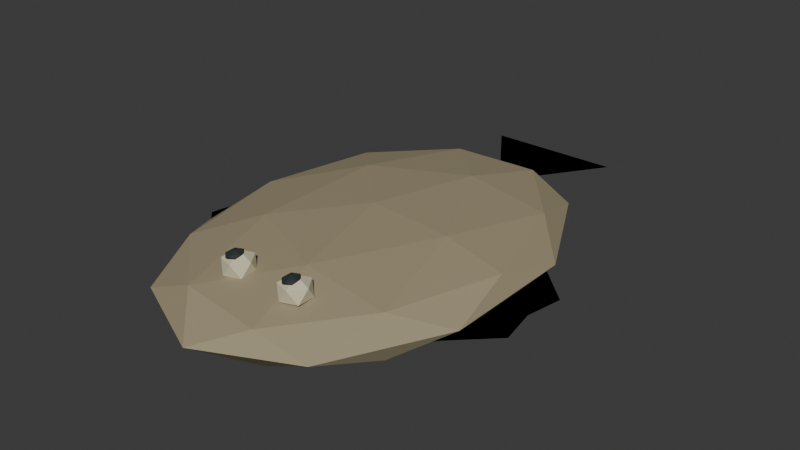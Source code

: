 # Source: Halibut.blend  (saved by Blender 5.2.44; exported with 4.5.12 LTS)
import bpy
from mathutils import Matrix  # noqa: F401  (used for matrix-valued properties, if any)

bpy.ops.wm.read_factory_settings(use_empty=True)
scene = bpy.context.scene
scene.name = 'Scene'

# ---- collections
col_collection = bpy.data.collections.new('Collection'); scene.collection.children.link(col_collection)

# ---- materials (node trees are filled in below, after node groups)
mat_halibutunderside = bpy.data.materials.new('HalibutUnderside')
mat_halibutunderside.diffuse_color = (0.65, 0.6, 0.41, 1.0)
mat_halibuttop = bpy.data.materials.new('HalibutTop')
mat_halibuttop.diffuse_color = (0.34, 0.29, 0.18, 1.0)
mat_rockfishink = bpy.data.materials.new('RockFishInk')
mat_rockfishink.diffuse_color = (0.024, 0.031, 0.035, 1.0)

# ---- material node trees
mat_halibutunderside.use_nodes = True; mat_halibutunderside.node_tree.nodes.clear()
_N = mat_halibutunderside.node_tree.nodes; _L = mat_halibutunderside.node_tree.links
n0 = _N.new('ShaderNodeBsdfPrincipled'); n0.name = 'Principled BSDF'; n0.location = (-200, 100)
n0.inputs[0].default_value = (0.65, 0.6, 0.41, 1.0)
n0.inputs[2].default_value = 0.78
n0.inputs[10].default_value = 0.005
n1 = _N.new('ShaderNodeOutputMaterial'); n1.name = 'Material Output'; n1.location = (200, 100)
_L.new(n0.outputs[0], n1.inputs[0])
n1.is_active_output = True
mat_halibuttop.use_nodes = True; mat_halibuttop.node_tree.nodes.clear()
_N = mat_halibuttop.node_tree.nodes; _L = mat_halibuttop.node_tree.links
n0 = _N.new('ShaderNodeBsdfPrincipled'); n0.name = 'Principled BSDF'; n0.location = (-200, 100)
n0.inputs[0].default_value = (0.34, 0.29, 0.18, 1.0)
n0.inputs[2].default_value = 0.78
n0.inputs[10].default_value = 0.005
n1 = _N.new('ShaderNodeOutputMaterial'); n1.name = 'Material Output'; n1.location = (200, 100)
_L.new(n0.outputs[0], n1.inputs[0])
n1.is_active_output = True
mat_rockfishink.use_nodes = True; mat_rockfishink.node_tree.nodes.clear()
_N = mat_rockfishink.node_tree.nodes; _L = mat_rockfishink.node_tree.links
n0 = _N.new('ShaderNodeBsdfPrincipled'); n0.name = 'Principled BSDF'; n0.location = (-200, 100)
n0.inputs[0].default_value = (0.024, 0.031, 0.035, 1.0)
n0.inputs[2].default_value = 0.78
n0.inputs[10].default_value = 0.005
n1 = _N.new('ShaderNodeOutputMaterial'); n1.name = 'Material Output'; n1.location = (200, 100)
_L.new(n0.outputs[0], n1.inputs[0])
n1.is_active_output = True

# ---- world
world_world = bpy.data.worlds.new('World'); scene.world = world_world
world_world.use_nodes = True; world_world.node_tree.nodes.clear()
_N = world_world.node_tree.nodes; _L = world_world.node_tree.links
n0 = _N.new('ShaderNodeOutputWorld'); n0.name = 'World Output'; n0.location = (200, 100)
n1 = _N.new('ShaderNodeBackground'); n1.name = 'Background'; n1.location = (-200, 100)
n1.inputs[0].default_value = (0.05088, 0.05088, 0.05088, 1.0)
_L.new(n1.outputs[0], n0.inputs[0])
n0.is_active_output = True
world_world.color = (0.05088, 0.05088, 0.05088)
world_world.sun_shadow_jitter_overblur = 0.0

# ---- meshes
me_fringe_1 = bpy.data.meshes.new('Fringe-1')
me_fringe_1.from_pydata([(0.0, -0.5, 0.1), (0.0, -0.48, 0.095), (-0.1298, -0.385, 0.095), (-0.2704, -0.29, 0.095), (-0.3398, -0.195, 0.095), (-0.4375, -0.1, 0.095), (-0.42, -0.005, 0.095), (-0.4375, 0.09, 0.095), (-0.3398, 0.185, 0.095), (-0.2704, 0.28, 0.095), (-0.1298, 0.375, 0.095), (-5.633e-17, 0.47, 0.095)], [], [(0, 1, 2, 3, 4, 5, 6, 7, 8, 9, 10, 11), (11, 10, 9, 8, 7, 6, 5, 4, 3, 2, 1, 0)])
me_fringe_1.materials.append(mat_halibutunderside)
me_fringe_1.update()
me_fringe1 = bpy.data.meshes.new('Fringe1')
me_fringe1.from_pydata([(0.0, -0.5, 0.1), (0.0, -0.48, 0.095), (0.1298, -0.385, 0.095), (0.2704, -0.29, 0.095), (0.3398, -0.195, 0.095), (0.4375, -0.1, 0.095), (0.42, -0.005, 0.095), (0.4375, 0.09, 0.095), (0.3398, 0.185, 0.095), (0.2704, 0.28, 0.095), (0.1298, 0.375, 0.095), (5.633e-17, 0.47, 0.095)], [], [(0, 1, 2, 3, 4, 5, 6, 7, 8, 9, 10, 11), (11, 10, 9, 8, 7, 6, 5, 4, 3, 2, 1, 0)])
me_fringe1.materials.append(mat_halibutunderside)
me_fringe1.update()
me_flattail = bpy.data.meshes.new('FlatTail')
me_flattail.from_pydata([(0.0, 0.0, 0.0), (-0.17, 0.25, 0.0), (0.17, 0.25, 0.0)], [], [(0, 1, 2), (2, 1, 0)])
me_flattail.materials.append(mat_halibuttop)
me_flattail.update()
me_body_006 = bpy.data.meshes.new('Body.006')
me_body_006.from_pydata([(0.0, 0.0, -0.1), (0.2822, -0.2944, -0.04472), (-0.1078, -0.4764, -0.04472), (-0.3488, 0.0, -0.04472), (-0.1078, 0.4764, -0.04472), (0.2822, 0.2944, -0.04472), (0.1078, -0.4764, 0.04472), (-0.2822, -0.2944, 0.04472), (-0.2822, 0.2944, 0.04472), (0.1078, 0.4764, 0.04472), (0.3488, 0.0, 0.04472), (0.0, 0.0, 0.1), (-0.06336, -0.28, -0.08507), (0.1659, -0.173, -0.08507), (0.1025, -0.453, -0.05257), (0.3318, 0.0, -0.05257), (0.1659, 0.173, -0.08507), (-0.205, 0.0, -0.08507), (-0.2684, -0.28, -0.05257), (-0.06336, 0.28, -0.08507), (-0.2684, 0.28, -0.05257), (0.1025, 0.453, -0.05257), (0.3709, -0.173, 0.0), (0.3709, 0.173, 0.0), (0.0, -0.56, 0.0), (0.2292, -0.453, 0.0), (-0.3709, -0.173, 0.0), (-0.2292, -0.453, 0.0), (-0.2292, 0.453, 0.0), (-0.3709, 0.173, 0.0), (0.2292, 0.453, 0.0), (0.0, 0.56, 0.0), (0.2684, -0.28, 0.05257), (-0.1025, -0.453, 0.05257), (-0.3318, 0.0, 0.05257), (-0.1025, 0.453, 0.05257), (0.2684, 0.28, 0.05257), (0.06336, -0.28, 0.08507), (0.205, 0.0, 0.08507), (-0.1659, -0.173, 0.08507), (-0.1659, 0.173, 0.08507), (0.06336, 0.28, 0.08507)], [], [(0, 13, 12), (1, 13, 15), (0, 12, 17), (0, 17, 19), (0, 19, 16), (1, 15, 22), (2, 14, 24), (3, 18, 26), (4, 20, 28), (5, 21, 30), (1, 22, 25), (2, 24, 27), (3, 26, 29), (4, 28, 31), (5, 30, 23), (6, 32, 37), (7, 33, 39), (8, 34, 40), (9, 35, 41), (10, 36, 38), (38, 41, 11), (38, 36, 41), (36, 9, 41), (41, 40, 11), (41, 35, 40), (35, 8, 40), (40, 39, 11), (40, 34, 39), (34, 7, 39), (39, 37, 11), (39, 33, 37), (33, 6, 37), (37, 38, 11), (37, 32, 38), (32, 10, 38), (23, 36, 10), (23, 30, 36), (30, 9, 36), (31, 35, 9), (31, 28, 35), (28, 8, 35), (29, 34, 8), (29, 26, 34), (26, 7, 34), (27, 33, 7), (27, 24, 33), (24, 6, 33), (25, 32, 6), (25, 22, 32), (22, 10, 32), (30, 31, 9), (30, 21, 31), (21, 4, 31), (28, 29, 8), (28, 20, 29), (20, 3, 29), (26, 27, 7), (26, 18, 27), (18, 2, 27), (24, 25, 6), (24, 14, 25), (14, 1, 25), (22, 23, 10), (22, 15, 23), (15, 5, 23), (16, 21, 5), (16, 19, 21), (19, 4, 21), (19, 20, 4), (19, 17, 20), (17, 3, 20), (17, 18, 3), (17, 12, 18), (12, 2, 18), (15, 16, 5), (15, 13, 16), (13, 0, 16), (12, 14, 2), (12, 13, 14), (13, 1, 14)])
_uv = me_body_006.uv_layers.new(name='UVMap')
_uv.uv.foreach_set('vector', [0.1818, 0.0, 0.2273, 0.07873, 0.1364, 0.07873, 0.2727, 0.1575, 0.3182, 0.07873, 0.3636, 0.1575, 0.9091, 0.0, 0.9545, 0.07873, 0.8636, 0.07873, 0.7273, 0.0, 0.7727, 0.07873, 0.6818, 0.07873, 0.5455, 0.0, 0.5909, 0.07873, 0.5, 0.07873, 0.2727, 0.1575, 0.3636, 0.1575, 0.3182, 0.2362, 0.09091, 0.1575, 0.1818, 0.1575, 0.1364, 0.2362, 0.8182, 0.1575, 0.9091, 0.1575, 0.8636, 0.2362, 0.6364, 0.1575, 0.7273, 0.1575, 0.6818, 0.2362, 0.4545, 0.1575, 0.5455, 0.1575, 0.5, 0.2362, 0.2727, 0.1575, 0.3182, 0.2362, 0.2273, 0.2362, 0.09091, 0.1575, 0.1364, 0.2362, 0.04546, 0.2362, 0.8182, 0.1575, 0.8636, 0.2362, 0.7727, 0.2362, 0.6364, 0.1575, 0.6818, 0.2362, 0.5909, 0.2362, 0.4545, 0.1575, 0.5, 0.2362, 0.4091, 0.2362, 0.1818, 0.3149, 0.2727, 0.3149, 0.2273, 0.3937, 0.0, 0.3149, 0.09091, 0.3149, 0.04546, 0.3937, 0.7273, 0.3149, 0.8182, 0.3149, 0.7727, 0.3937, 0.5455, 0.3149, 0.6364, 0.3149, 0.5909, 0.3937, 0.3636, 0.3149, 0.4545, 0.3149, 0.4091, 0.3937, 0.4091, 0.3937, 0.5, 0.3937, 0.4545, 0.4724, 0.4091, 0.3937, 0.4545, 0.3149, 0.5, 0.3937, 0.4545, 0.3149, 0.5455, 0.3149, 0.5, 0.3937, 0.5909, 0.3937, 0.6818, 0.3937, 0.6364, 0.4724, 0.5909, 0.3937, 0.6364, 0.3149, 0.6818, 0.3937, 0.6364, 0.3149, 0.7273, 0.3149, 0.6818, 0.3937, 0.7727, 0.3937, 0.8636, 0.3937, 0.8182, 0.4724, 0.7727, 0.3937, 0.8182, 0.3149, 0.8636, 0.3937, 0.8182, 0.3149, 0.9091, 0.3149, 0.8636, 0.3937, 0.04546, 0.3937, 0.1364, 0.3937, 0.09091, 0.4724, 0.04546, 0.3937, 0.09091, 0.3149, 0.1364, 0.3937, 0.09091, 0.3149, 0.1818, 0.3149, 0.1364, 0.3937, 0.2273, 0.3937, 0.3182, 0.3937, 0.2727, 0.4724, 0.2273, 0.3937, 0.2727, 0.3149, 0.3182, 0.3937, 0.2727, 0.3149, 0.3636, 0.3149, 0.3182, 0.3937, 0.4091, 0.2362, 0.4545, 0.3149, 0.3636, 0.3149, 0.4091, 0.2362, 0.5, 0.2362, 0.4545, 0.3149, 0.5, 0.2362, 0.5455, 0.3149, 0.4545, 0.3149, 0.5909, 0.2362, 0.6364, 0.3149, 0.5455, 0.3149, 0.5909, 0.2362, 0.6818, 0.2362, 0.6364, 0.3149, 0.6818, 0.2362, 0.7273, 0.3149, 0.6364, 0.3149, 0.7727, 0.2362, 0.8182, 0.3149, 0.7273, 0.3149, 0.7727, 0.2362, 0.8636, 0.2362, 0.8182, 0.3149, 0.8636, 0.2362, 0.9091, 0.3149, 0.8182, 0.3149, 0.04546, 0.2362, 0.09091, 0.3149, 0.0, 0.3149, 0.04546, 0.2362, 0.1364, 0.2362, 0.09091, 0.3149, 0.1364, 0.2362, 0.1818, 0.3149, 0.09091, 0.3149, 0.2273, 0.2362, 0.2727, 0.3149, 0.1818, 0.3149, 0.2273, 0.2362, 0.3182, 0.2362, 0.2727, 0.3149, 0.3182, 0.2362, 0.3636, 0.3149, 0.2727, 0.3149, 0.5, 0.2362, 0.5909, 0.2362, 0.5455, 0.3149, 0.5, 0.2362, 0.5455, 0.1575, 0.5909, 0.2362, 0.5455, 0.1575, 0.6364, 0.1575, 0.5909, 0.2362, 0.6818, 0.2362, 0.7727, 0.2362, 0.7273, 0.3149, 0.6818, 0.2362, 0.7273, 0.1575, 0.7727, 0.2362, 0.7273, 0.1575, 0.8182, 0.1575, 0.7727, 0.2362, 0.8636, 0.2362, 0.9545, 0.2362, 0.9091, 0.3149, 0.8636, 0.2362, 0.9091, 0.1575, 0.9545, 0.2362, 0.9091, 0.1575, 1.0, 0.1575, 0.9545, 0.2362, 0.1364, 0.2362, 0.2273, 0.2362, 0.1818, 0.3149, 0.1364, 0.2362, 0.1818, 0.1575, 0.2273, 0.2362, 0.1818, 0.1575, 0.2727, 0.1575, 0.2273, 0.2362, 0.3182, 0.2362, 0.4091, 0.2362, 0.3636, 0.3149, 0.3182, 0.2362, 0.3636, 0.1575, 0.4091, 0.2362, 0.3636, 0.1575, 0.4545, 0.1575, 0.4091, 0.2362, 0.5, 0.07873, 0.5455, 0.1575, 0.4545, 0.1575, 0.5, 0.07873, 0.5909, 0.07873, 0.5455, 0.1575, 0.5909, 0.07873, 0.6364, 0.1575, 0.5455, 0.1575, 0.6818, 0.07873, 0.7273, 0.1575, 0.6364, 0.1575, 0.6818, 0.07873, 0.7727, 0.07873, 0.7273, 0.1575, 0.7727, 0.07873, 0.8182, 0.1575, 0.7273, 0.1575, 0.8636, 0.07873, 0.9091, 0.1575, 0.8182, 0.1575, 0.8636, 0.07873, 0.9545, 0.07873, 0.9091, 0.1575, 0.9545, 0.07873, 1.0, 0.1575, 0.9091, 0.1575, 0.3636, 0.1575, 0.4091, 0.07873, 0.4545, 0.1575, 0.3636, 0.1575, 0.3182, 0.07873, 0.4091, 0.07873, 0.3182, 0.07873, 0.3636, 0.0, 0.4091, 0.07873, 0.1364, 0.07873, 0.1818, 0.1575, 0.09091, 0.1575, 0.1364, 0.07873, 0.2273, 0.07873, 0.1818, 0.1575, 0.2273, 0.07873, 0.2727, 0.1575, 0.1818, 0.1575])
me_body_006.materials.append(mat_halibuttop)
me_body_006.update()
me_underside = bpy.data.meshes.new('Underside')
me_underside.from_pydata([(0.0, 0.0, -0.045), (0.2605, -0.2629, -0.02012), (-0.0995, -0.4253, -0.02012), (-0.322, 0.0, -0.02012), (-0.0995, 0.4253, -0.02012), (0.2605, 0.2629, -0.02012), (0.0995, -0.4253, 0.02012), (-0.2605, -0.2629, 0.02012), (-0.2605, 0.2629, 0.02012), (0.0995, 0.4253, 0.02012), (0.322, 0.0, 0.02012), (0.0, 0.0, 0.045)], [], [(0, 1, 2), (1, 0, 5), (0, 2, 3), (0, 3, 4), (0, 4, 5), (1, 5, 10), (2, 1, 6), (3, 2, 7), (4, 3, 8), (5, 4, 9), (1, 10, 6), (2, 6, 7), (3, 7, 8), (4, 8, 9), (5, 9, 10), (6, 10, 11), (7, 6, 11), (8, 7, 11), (9, 8, 11), (10, 9, 11)])
_uv = me_underside.uv_layers.new(name='UVMap')
_uv.uv.foreach_set('vector', [0.1818, 0.0, 0.2727, 0.1575, 0.09091, 0.1575, 0.2727, 0.1575, 0.3636, 0.0, 0.4545, 0.1575, 0.9091, 0.0, 1.0, 0.1575, 0.8182, 0.1575, 0.7273, 0.0, 0.8182, 0.1575, 0.6364, 0.1575, 0.5455, 0.0, 0.6364, 0.1575, 0.4545, 0.1575, 0.2727, 0.1575, 0.4545, 0.1575, 0.3636, 0.3149, 0.09091, 0.1575, 0.2727, 0.1575, 0.1818, 0.3149, 0.8182, 0.1575, 1.0, 0.1575, 0.9091, 0.3149, 0.6364, 0.1575, 0.8182, 0.1575, 0.7273, 0.3149, 0.4545, 0.1575, 0.6364, 0.1575, 0.5455, 0.3149, 0.2727, 0.1575, 0.3636, 0.3149, 0.1818, 0.3149, 0.09091, 0.1575, 0.1818, 0.3149, 0.0, 0.3149, 0.8182, 0.1575, 0.9091, 0.3149, 0.7273, 0.3149, 0.6364, 0.1575, 0.7273, 0.3149, 0.5455, 0.3149, 0.4545, 0.1575, 0.5455, 0.3149, 0.3636, 0.3149, 0.1818, 0.3149, 0.3636, 0.3149, 0.2727, 0.4724, 0.0, 0.3149, 0.1818, 0.3149, 0.09091, 0.4724, 0.7273, 0.3149, 0.9091, 0.3149, 0.8182, 0.4724, 0.5455, 0.3149, 0.7273, 0.3149, 0.6364, 0.4724, 0.3636, 0.3149, 0.5455, 0.3149, 0.4545, 0.4724])
me_underside.materials.append(mat_halibutunderside)
me_underside.update()
me_raisedeye = bpy.data.meshes.new('RaisedEye')
me_raisedeye.from_pydata([(0.0, 0.0, -0.035), (0.02894, -0.02208, -0.01565), (-0.01106, -0.03573, -0.01565), (-0.03578, 0.0, -0.01565), (-0.01106, 0.03573, -0.01565), (0.02894, 0.02208, -0.01565), (0.01106, -0.03573, 0.01565), (-0.02894, -0.02208, 0.01565), (-0.02894, 0.02208, 0.01565), (0.01106, 0.03573, 0.01565), (0.03578, 0.0, 0.01565), (0.0, 0.0, 0.035)], [], [(0, 1, 2), (1, 0, 5), (0, 2, 3), (0, 3, 4), (0, 4, 5), (1, 5, 10), (2, 1, 6), (3, 2, 7), (4, 3, 8), (5, 4, 9), (1, 10, 6), (2, 6, 7), (3, 7, 8), (4, 8, 9), (5, 9, 10), (6, 10, 11), (7, 6, 11), (8, 7, 11), (9, 8, 11), (10, 9, 11)])
_uv = me_raisedeye.uv_layers.new(name='UVMap')
_uv.uv.foreach_set('vector', [0.1818, 0.0, 0.2727, 0.1575, 0.09091, 0.1575, 0.2727, 0.1575, 0.3636, 0.0, 0.4545, 0.1575, 0.9091, 0.0, 1.0, 0.1575, 0.8182, 0.1575, 0.7273, 0.0, 0.8182, 0.1575, 0.6364, 0.1575, 0.5455, 0.0, 0.6364, 0.1575, 0.4545, 0.1575, 0.2727, 0.1575, 0.4545, 0.1575, 0.3636, 0.3149, 0.09091, 0.1575, 0.2727, 0.1575, 0.1818, 0.3149, 0.8182, 0.1575, 1.0, 0.1575, 0.9091, 0.3149, 0.6364, 0.1575, 0.8182, 0.1575, 0.7273, 0.3149, 0.4545, 0.1575, 0.6364, 0.1575, 0.5455, 0.3149, 0.2727, 0.1575, 0.3636, 0.3149, 0.1818, 0.3149, 0.09091, 0.1575, 0.1818, 0.3149, 0.0, 0.3149, 0.8182, 0.1575, 0.9091, 0.3149, 0.7273, 0.3149, 0.6364, 0.1575, 0.7273, 0.3149, 0.5455, 0.3149, 0.4545, 0.1575, 0.5455, 0.3149, 0.3636, 0.3149, 0.1818, 0.3149, 0.3636, 0.3149, 0.2727, 0.4724, 0.0, 0.3149, 0.1818, 0.3149, 0.09091, 0.4724, 0.7273, 0.3149, 0.9091, 0.3149, 0.8182, 0.4724, 0.5455, 0.3149, 0.7273, 0.3149, 0.6364, 0.4724, 0.3636, 0.3149, 0.5455, 0.3149, 0.4545, 0.4724])
me_raisedeye.materials.append(mat_halibutunderside)
me_raisedeye.update()
me_pupil = bpy.data.meshes.new('Pupil')
me_pupil.from_pydata([(0.0, 0.0, -0.008), (0.01302, -0.01314, -0.003578), (-0.004975, -0.02127, -0.003578), (-0.0161, 0.0, -0.003578), (-0.004975, 0.02127, -0.003578), (0.01302, 0.01314, -0.003578), (0.004975, -0.02127, 0.003578), (-0.01302, -0.01314, 0.003578), (-0.01302, 0.01314, 0.003578), (0.004975, 0.02127, 0.003578), (0.0161, 0.0, 0.003578), (0.0, 0.0, 0.008)], [], [(0, 1, 2), (1, 0, 5), (0, 2, 3), (0, 3, 4), (0, 4, 5), (1, 5, 10), (2, 1, 6), (3, 2, 7), (4, 3, 8), (5, 4, 9), (1, 10, 6), (2, 6, 7), (3, 7, 8), (4, 8, 9), (5, 9, 10), (6, 10, 11), (7, 6, 11), (8, 7, 11), (9, 8, 11), (10, 9, 11)])
_uv = me_pupil.uv_layers.new(name='UVMap')
_uv.uv.foreach_set('vector', [0.1818, 0.0, 0.2727, 0.1575, 0.09091, 0.1575, 0.2727, 0.1575, 0.3636, 0.0, 0.4545, 0.1575, 0.9091, 0.0, 1.0, 0.1575, 0.8182, 0.1575, 0.7273, 0.0, 0.8182, 0.1575, 0.6364, 0.1575, 0.5455, 0.0, 0.6364, 0.1575, 0.4545, 0.1575, 0.2727, 0.1575, 0.4545, 0.1575, 0.3636, 0.3149, 0.09091, 0.1575, 0.2727, 0.1575, 0.1818, 0.3149, 0.8182, 0.1575, 1.0, 0.1575, 0.9091, 0.3149, 0.6364, 0.1575, 0.8182, 0.1575, 0.7273, 0.3149, 0.4545, 0.1575, 0.6364, 0.1575, 0.5455, 0.3149, 0.2727, 0.1575, 0.3636, 0.3149, 0.1818, 0.3149, 0.09091, 0.1575, 0.1818, 0.3149, 0.0, 0.3149, 0.8182, 0.1575, 0.9091, 0.3149, 0.7273, 0.3149, 0.6364, 0.1575, 0.7273, 0.3149, 0.5455, 0.3149, 0.4545, 0.1575, 0.5455, 0.3149, 0.3636, 0.3149, 0.1818, 0.3149, 0.3636, 0.3149, 0.2727, 0.4724, 0.0, 0.3149, 0.1818, 0.3149, 0.09091, 0.4724, 0.7273, 0.3149, 0.9091, 0.3149, 0.8182, 0.4724, 0.5455, 0.3149, 0.7273, 0.3149, 0.6364, 0.4724, 0.3636, 0.3149, 0.5455, 0.3149, 0.4545, 0.4724])
me_pupil.materials.append(mat_rockfishink)
me_pupil.update()
me_raisedeye_001 = bpy.data.meshes.new('RaisedEye.001')
me_raisedeye_001.from_pydata([(0.0, 0.0, -0.035), (0.02894, -0.02208, -0.01565), (-0.01106, -0.03573, -0.01565), (-0.03578, 0.0, -0.01565), (-0.01106, 0.03573, -0.01565), (0.02894, 0.02208, -0.01565), (0.01106, -0.03573, 0.01565), (-0.02894, -0.02208, 0.01565), (-0.02894, 0.02208, 0.01565), (0.01106, 0.03573, 0.01565), (0.03578, 0.0, 0.01565), (0.0, 0.0, 0.035)], [], [(0, 1, 2), (1, 0, 5), (0, 2, 3), (0, 3, 4), (0, 4, 5), (1, 5, 10), (2, 1, 6), (3, 2, 7), (4, 3, 8), (5, 4, 9), (1, 10, 6), (2, 6, 7), (3, 7, 8), (4, 8, 9), (5, 9, 10), (6, 10, 11), (7, 6, 11), (8, 7, 11), (9, 8, 11), (10, 9, 11)])
_uv = me_raisedeye_001.uv_layers.new(name='UVMap')
_uv.uv.foreach_set('vector', [0.1818, 0.0, 0.2727, 0.1575, 0.09091, 0.1575, 0.2727, 0.1575, 0.3636, 0.0, 0.4545, 0.1575, 0.9091, 0.0, 1.0, 0.1575, 0.8182, 0.1575, 0.7273, 0.0, 0.8182, 0.1575, 0.6364, 0.1575, 0.5455, 0.0, 0.6364, 0.1575, 0.4545, 0.1575, 0.2727, 0.1575, 0.4545, 0.1575, 0.3636, 0.3149, 0.09091, 0.1575, 0.2727, 0.1575, 0.1818, 0.3149, 0.8182, 0.1575, 1.0, 0.1575, 0.9091, 0.3149, 0.6364, 0.1575, 0.8182, 0.1575, 0.7273, 0.3149, 0.4545, 0.1575, 0.6364, 0.1575, 0.5455, 0.3149, 0.2727, 0.1575, 0.3636, 0.3149, 0.1818, 0.3149, 0.09091, 0.1575, 0.1818, 0.3149, 0.0, 0.3149, 0.8182, 0.1575, 0.9091, 0.3149, 0.7273, 0.3149, 0.6364, 0.1575, 0.7273, 0.3149, 0.5455, 0.3149, 0.4545, 0.1575, 0.5455, 0.3149, 0.3636, 0.3149, 0.1818, 0.3149, 0.3636, 0.3149, 0.2727, 0.4724, 0.0, 0.3149, 0.1818, 0.3149, 0.09091, 0.4724, 0.7273, 0.3149, 0.9091, 0.3149, 0.8182, 0.4724, 0.5455, 0.3149, 0.7273, 0.3149, 0.6364, 0.4724, 0.3636, 0.3149, 0.5455, 0.3149, 0.4545, 0.4724])
me_raisedeye_001.materials.append(mat_halibutunderside)
me_raisedeye_001.update()
me_pupil_001 = bpy.data.meshes.new('Pupil.001')
me_pupil_001.from_pydata([(0.0, 0.0, -0.008), (0.01302, -0.01314, -0.003578), (-0.004975, -0.02127, -0.003578), (-0.0161, 0.0, -0.003578), (-0.004975, 0.02127, -0.003578), (0.01302, 0.01314, -0.003578), (0.004975, -0.02127, 0.003578), (-0.01302, -0.01314, 0.003578), (-0.01302, 0.01314, 0.003578), (0.004975, 0.02127, 0.003578), (0.0161, 0.0, 0.003578), (0.0, 0.0, 0.008)], [], [(0, 1, 2), (1, 0, 5), (0, 2, 3), (0, 3, 4), (0, 4, 5), (1, 5, 10), (2, 1, 6), (3, 2, 7), (4, 3, 8), (5, 4, 9), (1, 10, 6), (2, 6, 7), (3, 7, 8), (4, 8, 9), (5, 9, 10), (6, 10, 11), (7, 6, 11), (8, 7, 11), (9, 8, 11), (10, 9, 11)])
_uv = me_pupil_001.uv_layers.new(name='UVMap')
_uv.uv.foreach_set('vector', [0.1818, 0.0, 0.2727, 0.1575, 0.09091, 0.1575, 0.2727, 0.1575, 0.3636, 0.0, 0.4545, 0.1575, 0.9091, 0.0, 1.0, 0.1575, 0.8182, 0.1575, 0.7273, 0.0, 0.8182, 0.1575, 0.6364, 0.1575, 0.5455, 0.0, 0.6364, 0.1575, 0.4545, 0.1575, 0.2727, 0.1575, 0.4545, 0.1575, 0.3636, 0.3149, 0.09091, 0.1575, 0.2727, 0.1575, 0.1818, 0.3149, 0.8182, 0.1575, 1.0, 0.1575, 0.9091, 0.3149, 0.6364, 0.1575, 0.8182, 0.1575, 0.7273, 0.3149, 0.4545, 0.1575, 0.6364, 0.1575, 0.5455, 0.3149, 0.2727, 0.1575, 0.3636, 0.3149, 0.1818, 0.3149, 0.09091, 0.1575, 0.1818, 0.3149, 0.0, 0.3149, 0.8182, 0.1575, 0.9091, 0.3149, 0.7273, 0.3149, 0.6364, 0.1575, 0.7273, 0.3149, 0.5455, 0.3149, 0.4545, 0.1575, 0.5455, 0.3149, 0.3636, 0.3149, 0.1818, 0.3149, 0.3636, 0.3149, 0.2727, 0.4724, 0.0, 0.3149, 0.1818, 0.3149, 0.09091, 0.4724, 0.7273, 0.3149, 0.9091, 0.3149, 0.8182, 0.4724, 0.5455, 0.3149, 0.7273, 0.3149, 0.6364, 0.4724, 0.3636, 0.3149, 0.5455, 0.3149, 0.4545, 0.4724])
me_pupil_001.materials.append(mat_rockfishink)
me_pupil_001.update()

# ---- objects
ob_halibut = bpy.data.objects.new('Halibut', None)
ob_fringe_1 = bpy.data.objects.new('Fringe-1', me_fringe_1)
ob_fringe1 = bpy.data.objects.new('Fringe1', me_fringe1)
ob_tail = bpy.data.objects.new('Tail', None)
ob_flattail = bpy.data.objects.new('FlatTail', me_flattail)
ob_grip = bpy.data.objects.new('Grip', None)
ob_hook = bpy.data.objects.new('Hook', None)
ob_body = bpy.data.objects.new('Body', me_body_006)
ob_underside = bpy.data.objects.new('Underside', me_underside)
ob_raisedeye = bpy.data.objects.new('RaisedEye', me_raisedeye)
ob_pupil = bpy.data.objects.new('Pupil', me_pupil)
ob_raisedeye_001 = bpy.data.objects.new('RaisedEye.001', me_raisedeye_001)
ob_pupil_001 = bpy.data.objects.new('Pupil.001', me_pupil_001)

# ---- transforms, parenting, visibility, modifiers, constraints
ob_halibut.location = (0.0, 0.0, 0.0)
ob_fringe_1.parent = ob_halibut
ob_fringe_1.location = (0.0, 0.0, 0.0)
ob_fringe1.parent = ob_halibut
ob_fringe1.location = (0.0, 0.0, 0.0)
ob_tail.parent = ob_halibut
ob_tail.location = (0.0, 0.49, 0.1)
ob_flattail.parent = ob_tail
ob_flattail.location = (0.0, 0.0, 0.0)
ob_grip.parent = ob_halibut
ob_grip.location = (0.0, 0.0, 0.0)
ob_hook.parent = ob_halibut
ob_hook.location = (0.0, -0.58, 0.1)
ob_body.parent = ob_halibut
ob_body.location = (0.0, 0.0, 0.12)
ob_underside.parent = ob_halibut
ob_underside.location = (0.0, 0.0, 0.075)
ob_raisedeye.parent = ob_halibut
ob_raisedeye.location = (-0.05, -0.36, 0.2)
ob_pupil.parent = ob_halibut
ob_pupil.location = (-0.05, -0.37, 0.229)
ob_raisedeye_001.parent = ob_halibut
ob_raisedeye_001.location = (0.11, -0.36, 0.2)
ob_pupil_001.parent = ob_halibut
ob_pupil_001.location = (0.11, -0.37, 0.229)

# ---- collection membership
scene.collection.objects.link(ob_halibut)
scene.collection.objects.link(ob_fringe_1)
scene.collection.objects.link(ob_fringe1)
scene.collection.objects.link(ob_tail)
scene.collection.objects.link(ob_flattail)
scene.collection.objects.link(ob_grip)
scene.collection.objects.link(ob_hook)
col_collection.objects.link(ob_body)
col_collection.objects.link(ob_underside)
col_collection.objects.link(ob_raisedeye)
col_collection.objects.link(ob_pupil)
col_collection.objects.link(ob_raisedeye_001)
col_collection.objects.link(ob_pupil_001)

# ---- scene / render settings (as saved in the file)
scene.frame_start = 1; scene.frame_end = 250; scene.frame_set(1)
scene.render.engine = 'BLENDER_EEVEE_NEXT'
scene.render.bake_bias = 0.0
scene.render.bake_samples = 0
scene.render.compositor_device = 'GPU'
scene.eevee.use_volume_custom_range = False
scene.eevee.fast_gi_thickness_near = 0.1
scene.eevee.fast_gi_thickness_far = 0.0
scene.eevee.ray_tracing_options.screen_trace_thickness = 0.1
bpy.context.view_layer.update()

# ---- added for rendering (the .blend has no active camera and no usable light): camera, sun
cam_auto = bpy.data.cameras.new('AutoCamera')
cam_auto.lens = 50.0
cam_auto.sensor_width = 36.0
cam_auto.clip_end = 1000.0
ob_auto_camera = bpy.data.objects.new('AutoCamera', cam_auto)
scene.collection.objects.link(ob_auto_camera)
ob_auto_camera.location = (1.46369, -1.66643, 1.29945)
ob_auto_camera.rotation_euler = (1.09748, -7.21219e-08, 0.694738)
scene.camera = ob_auto_camera
light_auto_sun = bpy.data.lights.new('AutoSun', 'SUN')
light_auto_sun.energy = 3.0
light_auto_sun.angle = 0.0523599
ob_auto_sun = bpy.data.objects.new('AutoSun', light_auto_sun)
scene.collection.objects.link(ob_auto_sun)
ob_auto_sun.rotation_euler = (0.872665, 0.174533, 0.523599)
bpy.context.view_layer.update()
